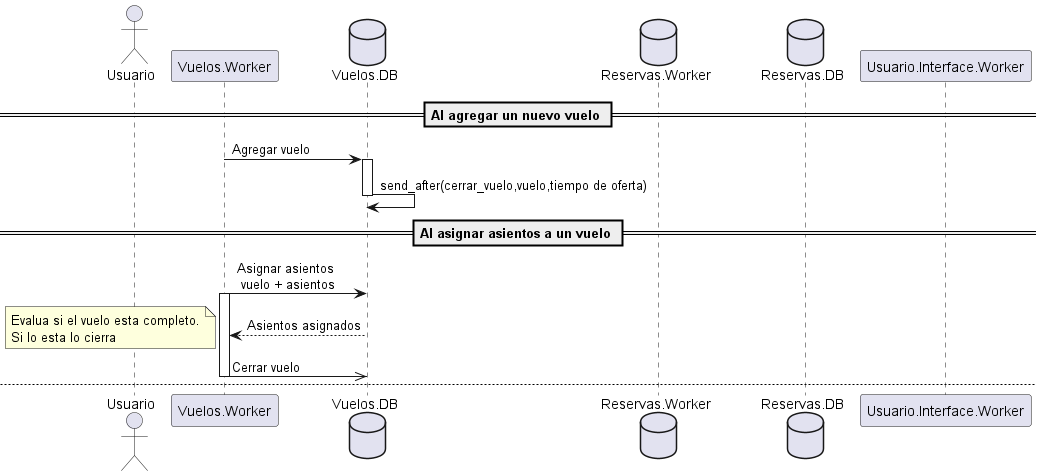

The diagram above was rendered by PlantUML. Its source (embedded in the PNG):
@startuml Secuencia Cierre de vuelo

actor Usuario
participant Vuelos.Worker
database Vuelos.DB
database Reservas.Worker
database Reservas.DB
participant Usuario.Interface.Worker



== Al agregar un nuevo vuelo ==
Vuelos.Worker -> Vuelos.DB: Agregar vuelo
activate Vuelos.DB
Vuelos.DB -> Vuelos.DB: send_after(cerrar_vuelo,vuelo,tiempo de oferta)
deactivate Vuelos.DB
== Al asignar asientos a un vuelo ==
Vuelos.Worker -> Vuelos.DB: Asignar asientos \n vuelo + asientos
activate Vuelos.Worker
Vuelos.Worker <-- Vuelos.DB: Asientos asignados
note left: Evalua si el vuelo esta completo.\nSi lo esta lo cierra
Vuelos.Worker ->> Vuelos.DB: Cerrar vuelo
deactivate Vuelos.Worker

newpage

== Cerrar vuelo == 
Vuelos.DB ->> Reservas.Worker: Notificar cierre de vuelo
note left: Ya sea por el send_after \no el cierre computado se \nprocede con lo siguiente.
Reservas.Worker -> Reservas.DB: Cancelar reservas\n vuelo
Reservas.Worker <-- Reservas.DB: Reservas canceladas
Reservas.Worker -> Usuario.Interface.Worker: Notificar cancelacion de reserva
Usuario.Interface.Worker -> Usuario: Notificar cancelacion de reserva



@enduml